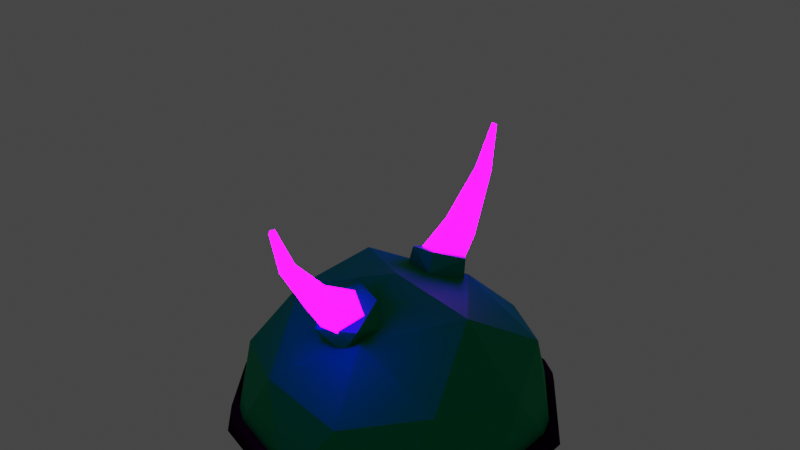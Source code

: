 # Source: uploads_files_3520646_Beetle_Hat.blend  (saved by Blender 2.91.10; exported with 4.5.12 LTS)
import bpy
from mathutils import Matrix  # noqa: F401  (used for matrix-valued properties, if any)

bpy.ops.wm.read_factory_settings(use_empty=True)
scene = bpy.context.scene
scene.name = 'Scene'

# ---- collections
col_collection = bpy.data.collections.new('Collection'); scene.collection.children.link(col_collection)

# ---- materials (node trees are filled in below, after node groups)
mat_gold = bpy.data.materials.new('Gold')
mat_gold.use_transparent_shadow = False
mat_material = bpy.data.materials.new('Material')
mat_material.alpha_threshold = 0.0
mat_material.use_transparent_shadow = False
mat_material.line_color = (0.0, 0.0, 0.0, 1.0)
mat_material_001 = bpy.data.materials.new('Material.001')
mat_material_001.use_transparent_shadow = False

# ---- material node trees
mat_gold.use_nodes = True; mat_gold.node_tree.nodes.clear()
_N = mat_gold.node_tree.nodes; _L = mat_gold.node_tree.links
n0 = _N.new('ShaderNodeBsdfPrincipled'); n0.name = 'Principled BSDF'; n0.location = (10, 300)
n0.distribution = 'GGX'
n0.subsurface_method = 'BURLEY'
n0.inputs[0].default_value = (0.0, 0.4878, 0.1792, 1.0)
n0.inputs[1].default_value = 1.0
n0.inputs[2].default_value = 0.752
n0.inputs[3].default_value = 1.45
n0.inputs[13].default_value = 1.0
n0.inputs[27].default_value = (0.0, 0.0, 0.0, 1.0)
n0.inputs[28].default_value = 1.0
n1 = _N.new('ShaderNodeOutputMaterial'); n1.name = 'Material Output'; n1.location = (300, 300)
_L.new(n0.outputs[0], n1.inputs[0])
n1.is_active_output = True
mat_material.use_nodes = True; mat_material.node_tree.nodes.clear()
_N = mat_material.node_tree.nodes; _L = mat_material.node_tree.links
n0 = _N.new('ShaderNodeOutputMaterial'); n0.name = 'Material Output'; n0.location = (300, 300)
n1 = _N.new('ShaderNodeBsdfPrincipled'); n1.name = 'Principled BSDF'; n1.location = (10, 300)
n1.distribution = 'GGX'
n1.subsurface_method = 'BURLEY'
n1.inputs[0].default_value = (0.01591, 0.00398, 0.01607, 1.0)
n1.inputs[2].default_value = 1.0
n1.inputs[3].default_value = 1.45
n1.inputs[13].default_value = 0.0
n1.inputs[27].default_value = (0.0, 0.0, 0.0, 1.0)
n1.inputs[28].default_value = 1.0
_L.new(n1.outputs[0], n0.inputs[0])
n0.is_active_output = True
mat_material_001.use_nodes = True; mat_material_001.node_tree.nodes.clear()
_N = mat_material_001.node_tree.nodes; _L = mat_material_001.node_tree.links
n0 = _N.new('ShaderNodeBsdfPrincipled'); n0.name = 'Principled BSDF'; n0.location = (10, 300)
n0.distribution = 'GGX'
n0.subsurface_method = 'BURLEY'
n0.inputs[0].default_value = (0.09905, 0.02488, 0.07754, 1.0)
n0.inputs[2].default_value = 1.0
n0.inputs[3].default_value = 1.45
n0.inputs[13].default_value = 1.0
n0.inputs[27].default_value = (0.6455, 0.0, 1.0, 1.0)
n0.inputs[28].default_value = 20.4
n1 = _N.new('ShaderNodeOutputMaterial'); n1.name = 'Material Output'; n1.location = (300, 300)
_L.new(n0.outputs[0], n1.inputs[0])
n1.is_active_output = True

# ---- world
world_world = bpy.data.worlds.new('World'); scene.world = world_world
world_world.use_nodes = True; world_world.node_tree.nodes.clear()
_N = world_world.node_tree.nodes; _L = world_world.node_tree.links
n0 = _N.new('ShaderNodeOutputWorld'); n0.name = 'World Output'; n0.location = (300, 300)
n1 = _N.new('ShaderNodeBackground'); n1.name = 'Background'; n1.location = (10, 300)
n1.inputs[0].default_value = (0.05088, 0.05088, 0.05088, 1.0)
_L.new(n1.outputs[0], n0.inputs[0])
n0.is_active_output = True
world_world.color = (0.05088, 0.05088, 0.05088)
world_world.use_sun_shadow = False
world_world.sun_shadow_jitter_overblur = 0.0

# ---- meshes
me_icosphere = bpy.data.meshes.new('Icosphere')
me_icosphere.from_pydata([(-0.03028, -0.2713, 0.9975), (0.133, -0.3235, 0.9724), (0.1674, -0.5342, 0.8713), (-0.07788, -0.6065, 0.8366), (-0.1843, -0.402, 0.9348), (0.08076, 0.2129, 0.8839), (0.05459, 0.278, 0.9975), (-0.1153, 0.3011, 0.9724), (-0.1857, 0.5026, 0.8713), (0.04327, 0.6164, 0.8366), (0.1836, 0.4335, 0.9348), (0.2764, -0.8506, 0.4472), (-0.7236, -0.5257, 0.4472), (-0.7236, 0.5257, 0.4472), (0.2764, 0.8506, 0.4472), (0.8944, 0.0, 0.4472), (0.0, 0.0, 0.9565), (0.6882, -0.5, 0.5257), (-0.2629, -0.809, 0.5257), (-0.8506, 0.0, 0.5257), (-0.2629, 0.809, 0.5257), (0.6882, 0.5, 0.5257), (0.1625, -0.5, 0.788), (0.5257, 0.0, 0.8507), (-0.4854, -0.309, 0.835), (-0.4854, 0.309, 0.835), (0.1625, 0.5, 0.788), (0.2045, -0.6295, 0.3309), (-0.5355, -0.389, 0.331), (-0.5355, 0.389, 0.331), (0.2045, 0.6295, 0.3309), (0.6619, 0.0, 0.3309), (0.0, 0.0, 0.74), (0.5093, -0.37, 0.3891), (-0.1945, -0.5987, 0.3891), (-0.6295, 0.0, 0.3891), (-0.1945, 0.5987, 0.3891), (0.5093, 0.37, 0.3891), (0.1202, -0.37, 0.6295), (0.389, 0.0, 0.6295), (-0.3147, -0.2287, 0.6295), (-0.3147, 0.2287, 0.6295), (0.1202, 0.37, 0.6295), (0.9361, 0.2275, 0.1179), (0.5057, -0.82, 0.1179), (-0.6236, -0.7343, 0.1179), (-0.8911, 0.3661, 0.1179), (0.07286, 0.9606, 0.1179), (0.9361, -0.2275, 0.1179), (0.07286, -0.9606, 0.1179), (-0.8911, -0.3661, 0.1179), (-0.6236, 0.7343, 0.1179), (0.5057, 0.82, 0.1179), (0.8921, 0.3518, 0.1179), (0.6103, 0.7397, 0.1179), (-0.05895, 0.9572, 0.1179), (-0.5149, 0.809, 0.1179), (-0.9285, 0.2397, 0.1179), (-0.9285, -0.2397, 0.1179), (-0.5149, -0.809, 0.1179), (-0.05895, -0.9572, 0.1179), (0.6103, -0.7397, 0.1179), (0.8921, -0.3518, 0.1179), (0.6938, 0.1466, 0.1179), (0.3538, -0.6145, 0.1179), (-0.4751, -0.5264, 0.1179), (-0.6474, 0.2892, 0.1179), (0.07494, 0.7051, 0.1179), (0.6938, -0.1466, 0.1179), (0.07494, -0.7051, 0.1179), (-0.6474, -0.2892, 0.1179), (-0.4751, 0.5264, 0.1179), (0.3538, 0.6145, 0.1179), (0.6505, 0.2699, 0.1179), (0.4577, 0.5352, 0.1179), (-0.05569, 0.7021, 0.1179), (-0.3676, 0.6007, 0.1179), (-0.6849, 0.164, 0.1179), (-0.6849, -0.164, 0.1179), (-0.3676, -0.6007, 0.1179), (-0.05569, -0.7021, 0.1179), (0.4577, -0.5352, 0.1179), (0.6505, -0.2699, 0.1179), (0.07054, 0.2171, 0.8833), (0.07689, 0.2144, 0.8828), (-0.1597, 0.3109, 0.844), (-0.1732, 0.3556, 0.8281), (-0.1605, 0.4048, 0.8114), (-0.1091, 0.5298, 0.7335), (-0.08647, 0.541, 0.7289), (0.08379, 0.5483, 0.7455), (0.1839, 0.4229, 0.8046), (0.09231, 0.2363, 0.8738), (0.1515, 0.4662, 0.7994), (0.1319, 0.491, 0.7902), (-0.04316, -0.2037, 0.8846), (0.09425, -0.2901, 0.8587), (0.1806, -0.3433, 0.8269), (0.1827, -0.3633, 0.8211), (0.1485, -0.4572, 0.8024), (0.133, -0.4913, 0.7901), (0.09583, -0.5463, 0.7484), (0.05457, -0.5579, 0.7353), (-0.1087, -0.5253, 0.7367), (-0.04598, -0.2044, 0.8843), (-0.1829, -0.3923, 0.8151), (-0.04461, -0.2031, 0.8848), (-0.1794, -0.3992, 0.8128)], [], [(0, 4, 3, 2, 1), (6, 7, 5), (10, 6, 5), (6, 10, 9, 8, 7), (11, 17, 22), (12, 18, 24), (13, 19, 25), (14, 20, 26), (15, 21, 23), (23, 21, 26), (21, 14, 26), (20, 13, 25), (25, 24, 16), (25, 19, 24), (19, 12, 24), (18, 11, 22), (22, 17, 23), (17, 15, 23), (53, 21, 15, 43), (53, 54, 21), (52, 14, 21, 54), (55, 20, 14, 47), (55, 56, 20), (51, 13, 20, 56), (57, 19, 13, 46), (57, 58, 19), (50, 12, 19, 58), (59, 18, 12, 45), (59, 60, 18), (49, 11, 18, 60), (61, 17, 11, 44), (61, 62, 17), (48, 15, 17, 62), (52, 47, 14), (51, 46, 13), (50, 45, 12), (49, 44, 11), (48, 43, 15), (27, 38, 33), (28, 40, 34), (29, 41, 35), (30, 42, 36), (31, 39, 37), (39, 32, 42), (39, 42, 37), (37, 42, 30), (42, 32, 41), (42, 41, 36), (36, 41, 29), (41, 32, 40), (41, 40, 35), (35, 40, 28), (40, 32, 38), (40, 38, 34), (34, 38, 27), (38, 32, 39), (38, 39, 33), (33, 39, 31), (63, 31, 37, 73), (73, 37, 74), (74, 37, 30, 72), (67, 30, 36, 75), (75, 36, 76), (76, 36, 29, 71), (66, 29, 35, 77), (77, 35, 78), (78, 35, 28, 70), (65, 28, 34, 79), (79, 34, 80), (80, 34, 27, 69), (64, 27, 33, 81), (81, 33, 82), (82, 33, 31, 68), (72, 30, 67), (71, 29, 66), (70, 28, 65), (69, 27, 64), (68, 31, 63), (83, 84, 5, 7, 85), (86, 8, 88, 87), (90, 89, 9), (91, 10, 5, 92), (7, 8, 86, 85), (8, 9, 89, 88), (5, 84, 92), (90, 9, 10, 91, 93, 94), (83, 16, 23, 26, 93, 91, 92, 84), (25, 16, 83, 85, 86, 87), (94, 93, 26), (94, 26, 20, 25, 87, 88, 89, 90), (95, 1, 97, 96), (99, 98, 2, 101, 100), (102, 3, 103), (4, 104, 105), (95, 106, 0, 1), (97, 1, 2, 98), (101, 2, 3, 102), (0, 106, 104, 4), (3, 4, 105, 107, 103), (16, 24, 107, 105, 104, 106, 95, 96), (99, 100, 22), (107, 24, 18, 22, 100, 101, 102, 103), (22, 23, 16, 96, 97, 98, 99)])
_uv = me_icosphere.uv_layers.new(name='UVMap')
_uv.uv.foreach_set('vector', [0.2123, 0.4778, 0.03362, 0.2996, 0.1578, 0.04814, 0.4374, 0.1417, 0.4184, 0.4076, 0.9881, 1.0, 0.8698, 1.0, 0.9658, 0.5, 0.2142, 1.0, 0.03655, 1.0, 0.06061, 0.5, 0.2123, 0.4778, 0.03362, 0.2996, 0.1578, 0.04814, 0.4374, 0.1417, 0.4184, 0.4076, 0.8182, 0.3149, 0.7273, 0.3149, 0.7727, 0.3937, 1.0, 0.3149, 0.9091, 0.3149, 0.9545, 0.3937, 0.2727, 0.3149, 0.1818, 0.3149, 0.2273, 0.3937, 0.4545, 0.3149, 0.3636, 0.3149, 0.4091, 0.3937, 0.6364, 0.3149, 0.5455, 0.3149, 0.5909, 0.3937, 0.5909, 0.3937, 0.5455, 0.3149, 0.5, 0.3937, 0.5455, 0.3149, 0.4545, 0.3149, 0.5, 0.3937, 0.3636, 0.3149, 0.2727, 0.3149, 0.3182, 0.3937, 0.2273, 0.3937, 0.1364, 0.3937, 0.1818, 0.4724, 0.2273, 0.3937, 0.1818, 0.3149, 0.1364, 0.3937, 0.1818, 0.3149, 0.09091, 0.3149, 0.1364, 0.3937, 0.9091, 0.3149, 0.8182, 0.3149, 0.8636, 0.3937, 0.7727, 0.3937, 0.7273, 0.3149, 0.6818, 0.3937, 0.7273, 0.3149, 0.6364, 0.3149, 0.6818, 0.3937, 0.5807, 0.2538, 0.5455, 0.3149, 0.6364, 0.3149, 0.6029, 0.2569, 0.5807, 0.2538, 0.5102, 0.2538, 0.5455, 0.3149, 0.488, 0.2569, 0.4545, 0.3149, 0.5455, 0.3149, 0.5102, 0.2538, 0.3989, 0.2538, 0.3636, 0.3149, 0.4545, 0.3149, 0.4211, 0.2569, 0.3989, 0.2538, 0.3284, 0.2538, 0.3636, 0.3149, 0.3062, 0.2569, 0.2727, 0.3149, 0.3636, 0.3149, 0.3284, 0.2538, 0.2171, 0.2538, 0.1818, 0.3149, 0.2727, 0.3149, 0.2393, 0.2569, 0.2171, 0.2538, 0.1466, 0.2538, 0.1818, 0.3149, 0.1244, 0.2569, 0.09091, 0.3149, 0.1818, 0.3149, 0.1466, 0.2538, 0.9444, 0.2538, 0.9091, 0.3149, 1.0, 0.3149, 0.9665, 0.2569, 0.9444, 0.2538, 0.8738, 0.2538, 0.9091, 0.3149, 0.8517, 0.2569, 0.8182, 0.3149, 0.9091, 0.3149, 0.8738, 0.2538, 0.7625, 0.2538, 0.7273, 0.3149, 0.8182, 0.3149, 0.7847, 0.2569, 0.7625, 0.2538, 0.692, 0.2538, 0.7273, 0.3149, 0.6698, 0.2569, 0.6364, 0.3149, 0.7273, 0.3149, 0.692, 0.2538, 0.488, 0.2569, 0.4211, 0.2569, 0.4545, 0.3149, 0.3062, 0.2569, 0.2393, 0.2569, 0.2727, 0.3149, 0.1244, 0.2569, 0.05744, 0.2569, 0.09091, 0.3149, 0.8517, 0.2569, 0.7847, 0.2569, 0.8182, 0.3149, 0.6698, 0.2569, 0.6029, 0.2569, 0.6364, 0.3149, 0.8182, 0.3149, 0.7727, 0.3937, 0.7273, 0.3149, 1.0, 0.3149, 0.9545, 0.3937, 0.9091, 0.3149, 0.2727, 0.3149, 0.2273, 0.3937, 0.1818, 0.3149, 0.4545, 0.3149, 0.4091, 0.3937, 0.3636, 0.3149, 0.6364, 0.3149, 0.5909, 0.3937, 0.5455, 0.3149, 0.5909, 0.3937, 0.5455, 0.4724, 0.5, 0.3937, 0.5909, 0.3937, 0.5, 0.3937, 0.5455, 0.3149, 0.5455, 0.3149, 0.5, 0.3937, 0.4545, 0.3149, 0.4091, 0.3937, 0.3636, 0.4724, 0.3182, 0.3937, 0.4091, 0.3937, 0.3182, 0.3937, 0.3636, 0.3149, 0.3636, 0.3149, 0.3182, 0.3937, 0.2727, 0.3149, 0.2273, 0.3937, 0.1818, 0.4724, 0.1364, 0.3937, 0.2273, 0.3937, 0.1364, 0.3937, 0.1818, 0.3149, 0.1818, 0.3149, 0.1364, 0.3937, 0.09091, 0.3149, 0.9545, 0.3937, 0.9091, 0.4724, 0.8636, 0.3937, 0.9545, 0.3937, 0.8636, 0.3937, 0.9091, 0.3149, 0.9091, 0.3149, 0.8636, 0.3937, 0.8182, 0.3149, 0.7727, 0.3937, 0.7273, 0.4724, 0.6818, 0.3937, 0.7727, 0.3937, 0.6818, 0.3937, 0.7273, 0.3149, 0.7273, 0.3149, 0.6818, 0.3937, 0.6364, 0.3149, 0.607, 0.264, 0.6364, 0.3149, 0.5455, 0.3149, 0.5772, 0.2599, 0.5772, 0.2599, 0.5455, 0.3149, 0.5137, 0.2599, 0.5137, 0.2599, 0.5455, 0.3149, 0.4545, 0.3149, 0.4839, 0.264, 0.4252, 0.264, 0.4545, 0.3149, 0.3636, 0.3149, 0.3954, 0.2599, 0.3954, 0.2599, 0.3636, 0.3149, 0.3318, 0.2599, 0.3318, 0.2599, 0.3636, 0.3149, 0.2727, 0.3149, 0.3021, 0.264, 0.2434, 0.264, 0.2727, 0.3149, 0.1818, 0.3149, 0.2136, 0.2599, 0.2136, 0.2599, 0.1818, 0.3149, 0.15, 0.2599, 0.15, 0.2599, 0.1818, 0.3149, 0.09091, 0.3149, 0.1203, 0.264, 0.9706, 0.264, 1.0, 0.3149, 0.9091, 0.3149, 0.9409, 0.2599, 0.9409, 0.2599, 0.9091, 0.3149, 0.8773, 0.2599, 0.8773, 0.2599, 0.9091, 0.3149, 0.8182, 0.3149, 0.8476, 0.264, 0.7888, 0.264, 0.8182, 0.3149, 0.7273, 0.3149, 0.7591, 0.2599, 0.7591, 0.2599, 0.7273, 0.3149, 0.6955, 0.2599, 0.6955, 0.2599, 0.7273, 0.3149, 0.6364, 0.3149, 0.6657, 0.264, 0.4839, 0.264, 0.4545, 0.3149, 0.4252, 0.264, 0.3021, 0.264, 0.2727, 0.3149, 0.2434, 0.264, 0.1203, 0.264, 0.09091, 0.3149, 0.06153, 0.264, 0.8476, 0.264, 0.8182, 0.3149, 0.7888, 0.264, 0.6657, 0.264, 0.6364, 0.3149, 0.607, 0.264, 0.9592, 0.508, 0.963, 0.5, 0.9658, 0.5, 0.8698, 1.0, 0.801, 0.5905, 0.7591, 0.6121, 0.6667, 1.0, 0.5773, 0.5522, 0.7128, 0.6309, 0.4001, 0.5677, 0.554, 0.5478, 0.4319, 1.0, 0.2515, 0.5389, 0.2142, 1.0, 0.06061, 0.5, 0.08232, 0.5, 0.8698, 1.0, 0.6667, 1.0, 0.7591, 0.6121, 0.801, 0.5905, 0.6667, 1.0, 0.4319, 1.0, 0.554, 0.5478, 0.5773, 0.5522, 0.703, 0.4551, 0.7071, 0.4527, 0.6824, 0.4314, 0.4001, 0.5677, 0.4319, 1.0, 0.2142, 1.0, 0.2515, 0.5389, 0.2966, 0.5997, 0.325, 0.614, 0.5257, 0.4382, 0.5455, 0.4724, 0.5909, 0.3937, 0.5, 0.3937, 0.5031, 0.399, 0.511, 0.3988, 0.5253, 0.4329, 0.5266, 0.4375, 0.3182, 0.3937, 0.3636, 0.4724, 0.3834, 0.4382, 0.3592, 0.41, 0.3597, 0.4016, 0.3638, 0.3937, 0.4048, 0.3937, 0.406, 0.399, 0.4091, 0.3937, 0.4048, 0.3937, 0.4091, 0.3937, 0.3636, 0.3149, 0.3182, 0.3937, 0.3638, 0.3937, 0.3746, 0.3737, 0.3779, 0.3729, 0.4004, 0.3807, 0.965, 0.5044, 0.8698, 1.0, 0.7919, 0.536, 0.8616, 0.5576, 0.6888, 0.6389, 0.7742, 0.5488, 0.6667, 1.0, 0.5869, 0.6003, 0.6545, 0.6529, 0.5467, 0.5748, 0.4319, 1.0, 0.3971, 0.5261, 0.2142, 1.0, 0.06198, 0.5045, 0.2485, 0.576, 0.965, 0.5044, 0.966, 0.504, 0.9881, 1.0, 0.8698, 1.0, 0.7919, 0.536, 0.8698, 1.0, 0.6667, 1.0, 0.7742, 0.5488, 0.5869, 0.6003, 0.6667, 1.0, 0.4319, 1.0, 0.5467, 0.5748, 0.03655, 1.0, 0.06042, 0.504, 0.06198, 0.5045, 0.2142, 1.0, 0.4319, 1.0, 0.2142, 1.0, 0.2485, 0.576, 0.2554, 0.5795, 0.3971, 0.5261, 0.9091, 0.4724, 0.9545, 0.3937, 0.9116, 0.3937, 0.9124, 0.3947, 0.9046, 0.4344, 0.9045, 0.4347, 0.9043, 0.4347, 0.8827, 0.4267, 0.8675, 0.4004, 0.8678, 0.3937, 0.8636, 0.3937, 0.9116, 0.3937, 0.9545, 0.3937, 0.9091, 0.3149, 0.8636, 0.3937, 0.8678, 0.3937, 0.8708, 0.3817, 0.8758, 0.3774, 0.8982, 0.3746, 0.7727, 0.3937, 0.6818, 0.3937, 0.7273, 0.4724, 0.7536, 0.4267, 0.7525, 0.408, 0.7547, 0.4055, 0.7688, 0.4004])
me_icosphere.materials.append(mat_gold)
me_icosphere.use_remesh_fix_poles = True
me_icosphere.use_remesh_preserve_attributes = False
me_icosphere.use_mirror_vertex_groups = False
me_icosphere.update()
me_icosphere_001 = bpy.data.meshes.new('Icosphere.001')
me_icosphere_001.from_pydata([(0.9511, -0.309, 0.0), (0.9511, 0.309, 0.0), (0.0, -1.0, 0.0), (0.5878, -0.809, 0.0), (-0.9511, -0.309, 0.0), (-0.5878, -0.809, 0.0), (-0.5878, 0.809, 0.0), (-0.9511, 0.309, 0.0), (0.5878, 0.809, 0.0), (0.0, 1.0, 0.0), (0.7112, -0.2269, 0.001302), (0.7112, 0.2269, 0.001302), (0.004015, -0.7465, 0.001302), (0.4355, -0.6063, 0.001302), (-0.7087, -0.2345, 0.001302), (-0.442, -0.6016, 0.001302), (-0.442, 0.6016, 0.001302), (-0.7087, 0.2345, 0.001302), (0.4355, 0.6063, 0.001302), (0.004015, 0.7465, 0.001302), (0.9361, 0.2275, 0.1179), (0.5057, -0.82, 0.1179), (-0.6236, -0.7343, 0.1179), (-0.8911, 0.3661, 0.1179), (0.07286, 0.9606, 0.1179), (0.9361, -0.2275, 0.1179), (0.07286, -0.9606, 0.1179), (-0.8911, -0.3661, 0.1179), (-0.6236, 0.7343, 0.1179), (0.5057, 0.82, 0.1179), (0.8921, 0.3518, 0.1179), (0.6103, 0.7397, 0.1179), (-0.05895, 0.9572, 0.1179), (-0.5149, 0.809, 0.1179), (-0.9285, 0.2397, 0.1179), (-0.9285, -0.2397, 0.1179), (-0.5149, -0.809, 0.1179), (-0.05895, -0.9572, 0.1179), (0.6103, -0.7397, 0.1179), (0.8921, -0.3518, 0.1179), (0.6938, 0.1466, 0.1179), (0.3538, -0.6145, 0.1179), (-0.4751, -0.5264, 0.1179), (-0.6474, 0.2892, 0.1179), (0.07494, 0.7051, 0.1179), (0.6938, -0.1466, 0.1179), (0.07494, -0.7051, 0.1179), (-0.6474, -0.2892, 0.1179), (-0.4751, 0.5264, 0.1179), (0.3538, 0.6145, 0.1179), (0.6505, 0.2699, 0.1179), (0.4577, 0.5352, 0.1179), (-0.05569, 0.7021, 0.1179), (-0.3676, 0.6007, 0.1179), (-0.6849, 0.164, 0.1179), (-0.6849, -0.164, 0.1179), (-0.3676, -0.6007, 0.1179), (-0.05569, -0.7021, 0.1179), (0.4577, -0.5352, 0.1179), (0.6505, -0.2699, 0.1179), (0.9838, -0.2327, 0.1275), (0.9962, -0.3245, 0.01085), (0.08275, -1.008, 0.1275), (-0.000756, -1.048, 0.01085), (-0.9327, -0.39, 0.1275), (-0.9966, -0.323, 0.01085), (-0.6592, 0.7665, 0.1275), (-0.6152, 0.848, 0.01085), (0.5253, 0.8638, 0.1275), (0.6164, 0.8472, 0.01085), (0.9962, 0.3245, 0.01085), (0.6458, 0.7712, 0.1296), (-0.000756, 1.048, 0.01085), (-0.5339, 0.8525, 0.1296), (-0.9966, 0.323, 0.01085), (-0.9758, -0.2443, 0.1296), (-0.6152, -0.848, 0.01085), (-0.06915, -1.004, 0.1296), (0.6164, -0.8472, 0.01085), (0.9331, -0.3759, 0.1296), (0.9838, 0.2327, 0.1275), (0.5253, -0.8638, 0.1275), (-0.6592, -0.7665, 0.1275), (-0.9327, 0.39, 0.1275), (0.08275, 1.008, 0.1275), (0.9331, 0.3759, 0.1296), (-0.06915, 1.004, 0.1296), (-0.9758, 0.2443, 0.1296), (-0.5339, -0.8525, 0.1296), (0.6458, -0.7712, 0.1296)], [], [(8, 1, 11, 18), (6, 9, 19, 16), (4, 7, 17, 14), (2, 5, 15, 12), (0, 3, 13, 10), (9, 8, 18, 19), (7, 6, 16, 17), (5, 4, 14, 15), (3, 2, 12, 13), (1, 0, 10, 11), (13, 58, 59, 10), (15, 56, 57, 12), (17, 54, 55, 14), (19, 52, 53, 16), (11, 50, 51, 18), (18, 51, 49), (16, 53, 48), (14, 55, 47), (12, 57, 46), (10, 59, 45), (19, 44, 52), (18, 49, 44, 19), (17, 43, 54), (16, 48, 43, 17), (15, 42, 56), (14, 47, 42, 15), (13, 41, 58), (12, 46, 41, 13), (11, 40, 50), (10, 45, 40, 11), (8, 9, 72, 69), (27, 35, 75, 64), (1, 8, 69, 70), (28, 33, 73, 66), (20, 25, 60, 80), (3, 0, 61, 78), (29, 31, 71, 68), (30, 20, 80, 85), (31, 30, 85, 71), (21, 26, 62, 81), (33, 32, 86, 73), (38, 21, 81, 89), (5, 2, 63, 76), (35, 34, 87, 75), (22, 27, 64, 82), (37, 36, 88, 77), (36, 22, 82, 88), (39, 38, 89, 79), (23, 28, 66, 83), (7, 4, 65, 74), (78, 61, 79, 89), (76, 63, 77, 88), (74, 65, 75, 87), (72, 67, 73, 86), (70, 69, 71, 85), (69, 68, 71), (67, 66, 73), (65, 64, 75), (63, 62, 77), (61, 60, 79), (72, 86, 84), (69, 72, 84, 68), (74, 87, 83), (67, 74, 83, 66), (76, 88, 82), (65, 76, 82, 64), (78, 89, 81), (63, 78, 81, 62), (70, 85, 80), (61, 70, 80, 60), (26, 37, 77, 62), (6, 7, 74, 67), (25, 39, 79, 60), (4, 5, 76, 65), (9, 6, 67, 72), (32, 24, 84, 86), (2, 3, 78, 63), (24, 29, 68, 84), (0, 1, 70, 61), (34, 23, 83, 87)])
me_icosphere_001.polygons.foreach_set('use_smooth', [True] * 80)
_uv = me_icosphere_001.uv_layers.new(name='UVMap')
_uv.uv.foreach_set('vector', [0.5, 0.2362, 0.5909, 0.2362, 0.5909, 0.2362, 0.5, 0.2362, 0.3182, 0.2362, 0.4091, 0.2362, 0.4091, 0.2362, 0.3182, 0.2362, 0.1364, 0.2362, 0.2273, 0.2362, 0.2273, 0.2362, 0.1364, 0.2362, 0.8636, 0.2362, 0.9545, 0.2362, 0.9545, 0.2362, 0.8636, 0.2362, 0.6818, 0.2362, 0.7727, 0.2362, 0.7727, 0.2362, 0.6818, 0.2362, 0.4091, 0.2362, 0.5, 0.2362, 0.5, 0.2362, 0.4091, 0.2362, 0.2273, 0.2362, 0.3182, 0.2362, 0.3182, 0.2362, 0.2273, 0.2362, 0.04545, 0.2362, 0.1364, 0.2362, 0.1364, 0.2362, 0.04545, 0.2362, 0.7727, 0.2362, 0.8636, 0.2362, 0.8636, 0.2362, 0.7727, 0.2362, 0.5909, 0.2362, 0.6818, 0.2362, 0.6818, 0.2362, 0.5909, 0.2362, 0.7727, 0.2362, 0.7591, 0.2599, 0.6955, 0.2599, 0.6818, 0.2362, 0.9545, 0.2362, 0.9409, 0.2599, 0.8773, 0.2599, 0.8636, 0.2362, 0.2273, 0.2362, 0.2136, 0.2599, 0.15, 0.2599, 0.1364, 0.2362, 0.4091, 0.2362, 0.3954, 0.2599, 0.3318, 0.2599, 0.3182, 0.2362, 0.5909, 0.2362, 0.5772, 0.2599, 0.5137, 0.2599, 0.5, 0.2362, 0.5, 0.2362, 0.5137, 0.2599, 0.4839, 0.264, 0.3182, 0.2362, 0.3318, 0.2599, 0.3021, 0.264, 0.1364, 0.2362, 0.15, 0.2599, 0.1203, 0.264, 0.8636, 0.2362, 0.8773, 0.2599, 0.8476, 0.264, 0.6818, 0.2362, 0.6955, 0.2599, 0.6657, 0.264, 0.4091, 0.2362, 0.4252, 0.264, 0.3954, 0.2599, 0.5, 0.2362, 0.4839, 0.264, 0.4252, 0.264, 0.4091, 0.2362, 0.2273, 0.2362, 0.2434, 0.264, 0.2136, 0.2599, 0.3182, 0.2362, 0.3021, 0.264, 0.2434, 0.264, 0.2273, 0.2362, 0.9545, 0.2362, 0.9706, 0.264, 0.9409, 0.2599, 0.1364, 0.2362, 0.1203, 0.264, 0.06153, 0.264, 0.04545, 0.2362, 0.7727, 0.2362, 0.7888, 0.264, 0.7591, 0.2599, 0.8636, 0.2362, 0.8476, 0.264, 0.7888, 0.264, 0.7727, 0.2362, 0.5909, 0.2362, 0.607, 0.264, 0.5772, 0.2599, 0.6818, 0.2362, 0.6657, 0.264, 0.607, 0.264, 0.5909, 0.2362, 0.5, 0.2362, 0.4091, 0.2362, 0.4091, 0.2362, 0.5, 0.2362, 0.1244, 0.2569, 0.1466, 0.2538, 0.1466, 0.2538, 0.1244, 0.2569, 0.5909, 0.2362, 0.5, 0.2362, 0.5, 0.2362, 0.5909, 0.2362, 0.3062, 0.2569, 0.3284, 0.2538, 0.3284, 0.2538, 0.3062, 0.2569, 0.6029, 0.2569, 0.6698, 0.2569, 0.6698, 0.2569, 0.6029, 0.2569, 0.7727, 0.2362, 0.6818, 0.2362, 0.6818, 0.2362, 0.7727, 0.2362, 0.488, 0.2569, 0.5102, 0.2538, 0.5102, 0.2538, 0.488, 0.2569, 0.5807, 0.2538, 0.6029, 0.2569, 0.6029, 0.2569, 0.5807, 0.2538, 0.5102, 0.2538, 0.5807, 0.2538, 0.5807, 0.2538, 0.5102, 0.2538, 0.7847, 0.2569, 0.8517, 0.2569, 0.8517, 0.2569, 0.7847, 0.2569, 0.3284, 0.2538, 0.3989, 0.2538, 0.3989, 0.2538, 0.3284, 0.2538, 0.7625, 0.2538, 0.7847, 0.2569, 0.7847, 0.2569, 0.7625, 0.2538, 0.9545, 0.2362, 0.8636, 0.2362, 0.8636, 0.2362, 0.9545, 0.2362, 0.1466, 0.2538, 0.2171, 0.2538, 0.2171, 0.2538, 0.1466, 0.2538, 0.05744, 0.2569, 0.1244, 0.2569, 0.1244, 0.2569, 0.05744, 0.2569, 0.8738, 0.2538, 0.9444, 0.2538, 0.9444, 0.2538, 0.8738, 0.2538, 0.9444, 0.2538, 0.9665, 0.2569, 0.9665, 0.2569, 0.9444, 0.2538, 0.692, 0.2538, 0.7625, 0.2538, 0.7625, 0.2538, 0.692, 0.2538, 0.2393, 0.2569, 0.3062, 0.2569, 0.3062, 0.2569, 0.2393, 0.2569, 0.2273, 0.2362, 0.1364, 0.2362, 0.1364, 0.2362, 0.2273, 0.2362, 0.7727, 0.2362, 0.6818, 0.2362, 0.692, 0.2538, 0.7625, 0.2538, 0.9545, 0.2362, 0.8636, 0.2362, 0.8738, 0.2538, 0.9444, 0.2538, 0.2273, 0.2362, 0.1364, 0.2362, 0.1466, 0.2538, 0.2171, 0.2538, 0.4091, 0.2362, 0.3182, 0.2362, 0.3284, 0.2538, 0.3989, 0.2538, 0.5909, 0.2362, 0.5, 0.2362, 0.5102, 0.2538, 0.5807, 0.2538, 0.5, 0.2362, 0.488, 0.2569, 0.5102, 0.2538, 0.3182, 0.2362, 0.3062, 0.2569, 0.3284, 0.2538, 0.1364, 0.2362, 0.1244, 0.2569, 0.1466, 0.2538, 0.8636, 0.2362, 0.8517, 0.2569, 0.8738, 0.2538, 0.6818, 0.2362, 0.6698, 0.2569, 0.692, 0.2538, 0.4091, 0.2362, 0.3989, 0.2538, 0.4211, 0.2569, 0.5, 0.2362, 0.4091, 0.2362, 0.4211, 0.2569, 0.488, 0.2569, 0.2273, 0.2362, 0.2171, 0.2538, 0.2393, 0.2569, 0.3182, 0.2362, 0.2273, 0.2362, 0.2393, 0.2569, 0.3062, 0.2569, 0.9545, 0.2362, 0.9444, 0.2538, 0.9665, 0.2569, 0.1364, 0.2362, 0.04545, 0.2362, 0.05744, 0.2569, 0.1244, 0.2569, 0.7727, 0.2362, 0.7625, 0.2538, 0.7847, 0.2569, 0.8636, 0.2362, 0.7727, 0.2362, 0.7847, 0.2569, 0.8517, 0.2569, 0.5909, 0.2362, 0.5807, 0.2538, 0.6029, 0.2569, 0.6818, 0.2362, 0.5909, 0.2362, 0.6029, 0.2569, 0.6698, 0.2569, 0.8517, 0.2569, 0.8738, 0.2538, 0.8738, 0.2538, 0.8517, 0.2569, 0.3182, 0.2362, 0.2273, 0.2362, 0.2273, 0.2362, 0.3182, 0.2362, 0.6698, 0.2569, 0.692, 0.2538, 0.692, 0.2538, 0.6698, 0.2569, 0.1364, 0.2362, 0.04545, 0.2362, 0.04545, 0.2362, 0.1364, 0.2362, 0.4091, 0.2362, 0.3182, 0.2362, 0.3182, 0.2362, 0.4091, 0.2362, 0.3989, 0.2538, 0.4211, 0.2569, 0.4211, 0.2569, 0.3989, 0.2538, 0.8636, 0.2362, 0.7727, 0.2362, 0.7727, 0.2362, 0.8636, 0.2362, 0.4211, 0.2569, 0.488, 0.2569, 0.488, 0.2569, 0.4211, 0.2569, 0.6818, 0.2362, 0.5909, 0.2362, 0.5909, 0.2362, 0.6818, 0.2362, 0.2171, 0.2538, 0.2393, 0.2569, 0.2393, 0.2569, 0.2171, 0.2538])
me_icosphere_001.materials.append(mat_material)
me_icosphere_001.use_remesh_fix_poles = True
me_icosphere_001.use_remesh_preserve_attributes = False
me_icosphere_001.use_mirror_vertex_groups = False
me_icosphere_001.update()
me_cylinder_003 = bpy.data.meshes.new('Cylinder.003')
me_cylinder_003.from_pydata([(-0.2539, 1.092, -1.0), (1.046, 0.2426, -1.0), (0.01168, 0.1005, 1.0), (0.08842, -0.115, 1.0), (0.4421, -0.979, -1.0), (-1.021, -0.4621, -1.0), (-0.09521, -0.172, 1.0), (-0.1749, -0.01084, 1.0), (-0.12, -0.04635, -0.009848), (0.5238, -0.4668, -0.009848), (0.1815, -1.181, -0.009848), (-0.543, -0.9255, -0.009848), (-0.5752, -0.8605, -0.009848), (0.5547, -0.5537, -0.009848), (0.2555, -1.158, -0.009848), (-0.1952, -0.09124, -0.009848), (-0.162, 0.1108, -0.3268), (0.7222, -0.4396, -0.3935), (0.3152, -1.382, -0.5077), (-0.7516, -0.9909, -0.4603), (-0.7643, -0.9614, -0.4567), (0.7411, -0.4842, -0.3989), (0.3434, -1.373, -0.5066), (-0.2079, 0.08525, -0.3299), (0.3589, -0.6268, 0.399), (0.1791, -0.9717, 0.4224), (-0.1799, -0.3046, 0.3771), (-0.06919, -0.2359, 0.3724), (0.3169, -0.4952, 0.39), (0.06473, -1.006, 0.4247), (-0.3462, -0.8639, 0.4151), (-0.3981, -0.7662, 0.4084), (0.2539, 4.469, -1.713), (-1.046, 4.717, -1.944), (-0.01168, 11.46, -1.398), (-0.08841, 11.52, -1.457), (-0.4421, 5.074, -2.278), (1.021, 4.923, -2.137), (0.09521, 11.54, -1.472), (0.1749, 11.49, -1.428), (0.12, 8.12, -1.733), (-0.5238, 8.243, -1.848), (-0.1815, 8.452, -2.043), (0.543, 8.377, -1.973), (0.5752, 8.358, -1.956), (-0.5547, 8.269, -1.872), (-0.2555, 8.446, -2.037), (0.1952, 8.133, -1.746), (0.162, 7.012, -1.783), (-0.7222, 6.949, -1.953), (-0.3152, 6.842, -2.244), (0.7516, 6.887, -2.123), (0.7643, 6.89, -2.114), (-0.7411, 6.944, -1.967), (-0.3434, 6.843, -2.241), (0.2079, 7.009, -1.791), (-0.3589, 9.66, -1.772), (-0.1791, 9.84, -1.859), (0.1799, 9.493, -1.691), (0.06919, 9.457, -1.673), (-0.3169, 9.592, -1.739), (-0.06473, 9.858, -1.868), (0.3462, 9.784, -1.832), (0.3981, 9.733, -1.807)], [], [(17, 1, 0, 16), (22, 4, 1, 21), (19, 5, 4, 18), (23, 0, 5, 20), (7, 6, 3, 2), (17, 21, 1), (22, 18, 4), (19, 20, 5), (23, 16, 0), (1, 4, 5, 0), (25, 14, 13, 24), (26, 15, 12, 31), (30, 31, 12, 11), (30, 11, 10, 29), (25, 29, 10, 14), (28, 24, 13, 9), (28, 9, 8, 27), (26, 27, 8, 15), (14, 22, 21, 13), (15, 23, 20, 12), (11, 12, 20, 19), (11, 19, 18, 10), (14, 10, 18, 22), (9, 13, 21, 17), (9, 17, 16, 8), (15, 8, 16, 23), (6, 7, 31, 30), (6, 30, 29), (2, 28, 27), (7, 26, 31), (7, 2, 27, 26), (3, 6, 29, 25), (3, 25, 24), (2, 3, 24, 28), (49, 33, 32, 48), (54, 36, 33, 53), (51, 37, 36, 50), (55, 32, 37, 52), (39, 38, 35, 34), (49, 53, 33), (54, 50, 36), (51, 52, 37), (55, 48, 32), (33, 36, 37, 32), (57, 46, 45, 56), (58, 47, 44, 63), (62, 63, 44, 43), (62, 43, 42, 61), (57, 61, 42, 46), (60, 56, 45, 41), (60, 41, 40, 59), (58, 59, 40, 47), (46, 54, 53, 45), (47, 55, 52, 44), (43, 44, 52, 51), (43, 51, 50, 42), (46, 42, 50, 54), (41, 45, 53, 49), (41, 49, 48, 40), (47, 40, 48, 55), (38, 39, 63, 62), (38, 62, 61), (34, 60, 59), (39, 58, 63), (39, 34, 59, 58), (35, 38, 61, 57), (35, 57, 56), (34, 35, 56, 60)])
me_cylinder_003.polygons.foreach_set('use_smooth', [True] * 68)
_uv = me_cylinder_003.uv_layers.new(name='UVMap')
_uv.uv.foreach_set('vector', [0.8195, 0.6177, 0.7858, 0.5, 0.9658, 0.5, 0.9557, 0.6363, 0.5841, 0.5862, 0.5669, 0.5, 0.7858, 0.5, 0.7581, 0.6162, 0.3395, 0.5991, 0.3167, 0.5, 0.5669, 0.5, 0.5437, 0.5859, 0.1022, 0.6354, 0.06061, 0.5, 0.3167, 0.5, 0.2962, 0.6001, 0.03362, 0.2996, 0.1578, 0.04814, 0.4374, 0.1417, 0.3159, 0.4425, 0.8195, 0.6177, 0.7581, 0.6162, 0.7858, 0.5, 0.5841, 0.5862, 0.5437, 0.5859, 0.5669, 0.5, 0.3395, 0.5991, 0.2962, 0.6001, 0.3167, 0.5, 0.1022, 0.6354, 0.05405, 0.6363, 0.06061, 0.5, 0.9664, 0.2996, 0.8407, 0.04713, 0.5578, 0.1644, 0.703, 0.4551, 0.6357, 0.8448, 0.6117, 0.7245, 0.7323, 0.7245, 0.7052, 0.8383, 0.1626, 0.8322, 0.1296, 0.7245, 0.2707, 0.7245, 0.2468, 0.8409, 0.3956, 0.8427, 0.2468, 0.8409, 0.2707, 0.7245, 0.3684, 0.7245, 0.3956, 0.8427, 0.3684, 0.7245, 0.5063, 0.7245, 0.4736, 0.8454, 0.6357, 0.8448, 0.4736, 0.8454, 0.5063, 0.7245, 0.6117, 0.7245, 0.8817, 0.8358, 0.7052, 0.8383, 0.7323, 0.7245, 0.8499, 0.7245, 0.8817, 0.8358, 0.8499, 0.7245, 0.9491, 0.7245, 0.9412, 0.8309, 0.1626, 0.8322, 0.04469, 0.8309, 0.04981, 0.7245, 0.1296, 0.7245, 0.6117, 0.7245, 0.5841, 0.5862, 0.7581, 0.6162, 0.7323, 0.7245, 0.1296, 0.7245, 0.1022, 0.6354, 0.2962, 0.6001, 0.2707, 0.7245, 0.3684, 0.7245, 0.2707, 0.7245, 0.2962, 0.6001, 0.3395, 0.5991, 0.3684, 0.7245, 0.3395, 0.5991, 0.5437, 0.5859, 0.5063, 0.7245, 0.6117, 0.7245, 0.5063, 0.7245, 0.5437, 0.5859, 0.5841, 0.5862, 0.8499, 0.7245, 0.7323, 0.7245, 0.7581, 0.6162, 0.8195, 0.6177, 0.8499, 0.7245, 0.8195, 0.6177, 0.9557, 0.6363, 0.9491, 0.7245, 0.1296, 0.7245, 0.04981, 0.7245, 0.05405, 0.6363, 0.1022, 0.6354, 0.4319, 1.0, 0.2142, 1.0, 0.2468, 0.8409, 0.3956, 0.8427, 0.4319, 1.0, 0.3956, 0.8427, 0.4736, 0.8454, 0.9286, 1.0, 0.8817, 0.8358, 0.9412, 0.8309, 0.2142, 1.0, 0.1626, 0.8322, 0.2468, 0.8409, 0.2142, 1.0, 0.03655, 1.0, 0.04469, 0.8309, 0.1626, 0.8322, 0.6667, 1.0, 0.4319, 1.0, 0.4736, 0.8454, 0.6357, 0.8448, 0.6667, 1.0, 0.6357, 0.8448, 0.7052, 0.8383, 0.9286, 1.0, 0.6667, 1.0, 0.7052, 0.8383, 0.8817, 0.8358, 0.8195, 0.6177, 0.7858, 0.5, 0.9658, 0.5, 0.9557, 0.6363, 0.5841, 0.5862, 0.5669, 0.5, 0.7858, 0.5, 0.7581, 0.6162, 0.3395, 0.5991, 0.3167, 0.5, 0.5669, 0.5, 0.5437, 0.5859, 0.1022, 0.6354, 0.06061, 0.5, 0.3167, 0.5, 0.2962, 0.6001, 0.03362, 0.2996, 0.1578, 0.04814, 0.4374, 0.1417, 0.3159, 0.4425, 0.8195, 0.6177, 0.7581, 0.6162, 0.7858, 0.5, 0.5841, 0.5862, 0.5437, 0.5859, 0.5669, 0.5, 0.3395, 0.5991, 0.2962, 0.6001, 0.3167, 0.5, 0.1022, 0.6354, 0.05405, 0.6363, 0.06061, 0.5, 0.9664, 0.2996, 0.8407, 0.04713, 0.5578, 0.1644, 0.703, 0.4551, 0.6357, 0.8448, 0.6117, 0.7245, 0.7323, 0.7245, 0.7052, 0.8383, 0.1626, 0.8322, 0.1296, 0.7245, 0.2707, 0.7245, 0.2468, 0.8409, 0.3956, 0.8427, 0.2468, 0.8409, 0.2707, 0.7245, 0.3684, 0.7245, 0.3956, 0.8427, 0.3684, 0.7245, 0.5063, 0.7245, 0.4736, 0.8454, 0.6357, 0.8448, 0.4736, 0.8454, 0.5063, 0.7245, 0.6117, 0.7245, 0.8817, 0.8358, 0.7052, 0.8383, 0.7323, 0.7245, 0.8499, 0.7245, 0.8817, 0.8358, 0.8499, 0.7245, 0.9491, 0.7245, 0.9412, 0.8309, 0.1626, 0.8322, 0.04469, 0.8309, 0.04981, 0.7245, 0.1296, 0.7245, 0.6117, 0.7245, 0.5841, 0.5862, 0.7581, 0.6162, 0.7323, 0.7245, 0.1296, 0.7245, 0.1022, 0.6354, 0.2962, 0.6001, 0.2707, 0.7245, 0.3684, 0.7245, 0.2707, 0.7245, 0.2962, 0.6001, 0.3395, 0.5991, 0.3684, 0.7245, 0.3395, 0.5991, 0.5437, 0.5859, 0.5063, 0.7245, 0.6117, 0.7245, 0.5063, 0.7245, 0.5437, 0.5859, 0.5841, 0.5862, 0.8499, 0.7245, 0.7323, 0.7245, 0.7581, 0.6162, 0.8195, 0.6177, 0.8499, 0.7245, 0.8195, 0.6177, 0.9557, 0.6363, 0.9491, 0.7245, 0.1296, 0.7245, 0.04981, 0.7245, 0.05405, 0.6363, 0.1022, 0.6354, 0.4319, 1.0, 0.2142, 1.0, 0.2468, 0.8409, 0.3956, 0.8427, 0.4319, 1.0, 0.3956, 0.8427, 0.4736, 0.8454, 0.9286, 1.0, 0.8817, 0.8358, 0.9412, 0.8309, 0.2142, 1.0, 0.1626, 0.8322, 0.2468, 0.8409, 0.2142, 1.0, 0.03655, 1.0, 0.04469, 0.8309, 0.1626, 0.8322, 0.6667, 1.0, 0.4319, 1.0, 0.4736, 0.8454, 0.6357, 0.8448, 0.6667, 1.0, 0.6357, 0.8448, 0.7052, 0.8383, 0.9286, 1.0, 0.6667, 1.0, 0.7052, 0.8383, 0.8817, 0.8358])
me_cylinder_003.materials.append(mat_material_001)
me_cylinder_003.use_remesh_fix_poles = True
me_cylinder_003.use_remesh_preserve_attributes = False
me_cylinder_003.use_mirror_vertex_groups = False
me_cylinder_003.update()

# ---- objects
ob_base = bpy.data.objects.new('Base', me_icosphere)
ob_rims = bpy.data.objects.new('Rims', me_icosphere_001)
ob_horns = bpy.data.objects.new('Horns', me_cylinder_003)

# ---- transforms, parenting, visibility, modifiers, constraints
ob_base.location = (0.0, 0.0, 0.0)
ob_base.lineart.crease_threshold = 0.0
ob_rims.location = (0.0, 0.0, 0.0)
ob_rims.lineart.crease_threshold = 0.0
ob_horns.location = (0.0, -0.6785, 1.237)
ob_horns.rotation_euler = (0.6369, -0.0, 0.0)
ob_horns.scale = (0.1321, 0.1321, 0.4629)
ob_horns.lineart.crease_threshold = 0.0

# ---- collection membership
col_collection.objects.link(ob_base)
col_collection.objects.link(ob_rims)
col_collection.objects.link(ob_horns)

# ---- scene / render settings (as saved in the file)
scene.frame_start = 1; scene.frame_end = 250; scene.frame_set(1)
scene.render.engine = 'BLENDER_EEVEE_NEXT'
scene.cycles.use_denoising = False
scene.cycles.samples = 128
scene.cycles.sampling_pattern = 'TABULATED_SOBOL'
scene.cycles.use_adaptive_sampling = False
scene.cycles.use_light_tree = False
scene.view_settings.view_transform = 'Filmic'
bpy.context.view_layer.update()

# ---- added for rendering (the .blend has no active camera): camera
cam_auto = bpy.data.cameras.new('AutoCamera')
cam_auto.lens = 50.0
cam_auto.sensor_width = 36.0
cam_auto.clip_end = 1000.0
ob_auto_camera = bpy.data.objects.new('AutoCamera', cam_auto)
scene.collection.objects.link(ob_auto_camera)
ob_auto_camera.location = (3.63918, -4.33061, 4.16929)
ob_auto_camera.rotation_euler = (1.09748, -7.21219e-08, 0.694738)
scene.camera = ob_auto_camera
bpy.context.view_layer.update()
